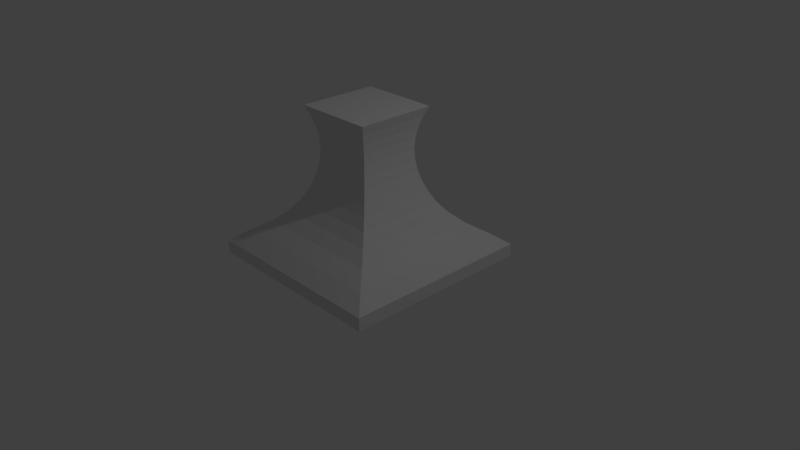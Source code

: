 # Source: experimnt2.blend  (saved by Blender 2.79.0; exported with 4.5.12 LTS)
import bpy
from mathutils import Matrix  # noqa: F401  (used for matrix-valued properties, if any)

bpy.ops.wm.read_factory_settings(use_empty=True)
scene = bpy.context.scene
scene.name = 'Scene'

# ---- collections
col_collection_1 = bpy.data.collections.new('Collection 1'); scene.collection.children.link(col_collection_1)

# ---- world
world_world = bpy.data.worlds.new('World'); scene.world = world_world
world_world.color = (0.05088, 0.05088, 0.05088)
world_world.use_sun_shadow = False
world_world.sun_shadow_jitter_overblur = 0.0
world_world.cycles.sampling_method = 'MANUAL'

# ---- cameras
cam_camera = bpy.data.cameras.new('Camera')
cam_camera.clip_end = 100.0
cam_camera.lens = 35.0
cam_camera.sensor_width = 32.0
cam_camera.sensor_height = 18.0
cam_camera.ortho_scale = 7.314
cam_camera.dof.focus_distance = 0.0
cam_camera.dof.aperture_fstop = 128.0

# ---- lights
light_lamp = bpy.data.lights.new('Lamp', 'POINT')
light_lamp.transmission_factor = 0.0
light_lamp.cutoff_distance = 30.0
light_lamp.energy = 100.0
light_lamp.shadow_buffer_clip_start = 1.001
light_lamp.shadow_soft_size = 0.1
light_lamp.shadow_maximum_resolution = 0.006
light_lamp.use_absolute_resolution = True

# ---- meshes
me_plane = bpy.data.meshes.new('Plane')
me_plane.from_pydata([(-1.276, -1.276, 0.0), (1.276, -1.276, 0.0), (-1.276, 1.276, 0.0), (1.276, 1.276, 0.0), (-1.276, -1.276, 0.1698), (1.276, -1.276, 0.1698), (-1.276, 1.276, 0.1698), (1.276, 1.276, 0.1698), (-0.5258, -0.5258, 1.996), (0.5258, -0.5258, 1.996), (-0.5258, 0.5258, 1.996), (0.5258, 0.5258, 1.996), (-1.075, 1.075, 0.3234), (-0.8634, 0.8634, 0.4639), (-0.7127, 0.7127, 0.6044), (-0.6065, 0.6065, 0.7448), (-0.5318, 0.5318, 0.8853), (-0.4755, 0.4755, 1.026), (-0.4352, 0.4352, 1.166), (-0.4111, 0.4111, 1.307), (-0.403, 0.403, 1.447), (-0.4111, 0.4111, 1.588), (-0.4352, 0.4352, 1.728), (-0.4755, 0.4755, 1.869), (0.4755, 0.4755, 1.869), (0.4352, 0.4352, 1.728), (0.4111, 0.4111, 1.588), (0.403, 0.403, 1.447), (0.4111, 0.4111, 1.307), (0.4352, 0.4352, 1.166), (0.4755, 0.4755, 1.026), (0.5318, 0.5318, 0.8853), (0.6065, 0.6065, 0.7448), (0.7127, 0.7127, 0.6044), (0.8634, 0.8634, 0.4639), (1.075, 1.075, 0.3234), (1.075, -1.075, 0.3234), (0.8634, -0.8634, 0.4639), (0.7127, -0.7127, 0.6044), (0.6065, -0.6065, 0.7448), (0.5318, -0.5318, 0.8853), (0.4755, -0.4755, 1.026), (0.4352, -0.4352, 1.166), (0.4111, -0.4111, 1.307), (0.403, -0.403, 1.447), (0.4111, -0.4111, 1.588), (0.4352, -0.4352, 1.728), (0.4755, -0.4755, 1.869), (-0.4755, -0.4755, 1.869), (-0.4352, -0.4352, 1.728), (-0.4111, -0.4111, 1.588), (-0.403, -0.403, 1.447), (-0.4111, -0.4111, 1.307), (-0.4352, -0.4352, 1.166), (-0.4755, -0.4755, 1.026), (-0.5318, -0.5318, 0.8853), (-0.6065, -0.6065, 0.7448), (-0.7127, -0.7127, 0.6044), (-0.8634, -0.8634, 0.4639), (-1.075, -1.075, 0.3234)], [], [(0, 2, 3, 1), (24, 23, 10, 11), (3, 2, 6, 7), (0, 1, 5, 4), (1, 3, 7, 5), (2, 0, 4, 6), (8, 9, 11, 10), (48, 47, 9, 8), (47, 24, 11, 9), (23, 48, 8, 10), (6, 4, 59, 12), (12, 59, 58, 13), (13, 58, 57, 14), (14, 57, 56, 15), (15, 56, 55, 16), (16, 55, 54, 17), (17, 54, 53, 18), (18, 53, 52, 19), (19, 52, 51, 20), (20, 51, 50, 21), (21, 50, 49, 22), (22, 49, 48, 23), (5, 7, 35, 36), (36, 35, 34, 37), (37, 34, 33, 38), (38, 33, 32, 39), (39, 32, 31, 40), (40, 31, 30, 41), (41, 30, 29, 42), (42, 29, 28, 43), (43, 28, 27, 44), (44, 27, 26, 45), (45, 26, 25, 46), (46, 25, 24, 47), (4, 5, 36, 59), (59, 36, 37, 58), (58, 37, 38, 57), (57, 38, 39, 56), (56, 39, 40, 55), (55, 40, 41, 54), (54, 41, 42, 53), (53, 42, 43, 52), (52, 43, 44, 51), (51, 44, 45, 50), (50, 45, 46, 49), (49, 46, 47, 48), (7, 6, 12, 35), (35, 12, 13, 34), (34, 13, 14, 33), (33, 14, 15, 32), (32, 15, 16, 31), (31, 16, 17, 30), (30, 17, 18, 29), (29, 18, 19, 28), (28, 19, 20, 27), (27, 20, 21, 26), (26, 21, 22, 25), (25, 22, 23, 24)])
me_plane.use_remesh_preserve_volume = False
me_plane.use_remesh_preserve_attributes = False
me_plane.use_mirror_vertex_groups = False
me_plane.update()

# ---- objects
ob_plane = bpy.data.objects.new('Plane', me_plane)
ob_lamp = bpy.data.objects.new('Lamp', light_lamp)
ob_camera = bpy.data.objects.new('Camera', cam_camera)

# ---- transforms, parenting, visibility, modifiers, constraints
ob_plane.location = (0.0, 0.0, 0.0)
ob_plane.lineart.crease_threshold = 0.0
ob_lamp.location = (4.076, 1.005, 5.904)
ob_lamp.rotation_euler = (0.6503, 0.05522, 1.866)
ob_lamp.lock_rotations_4d = False
ob_lamp.empty_display_type = 'ARROWS'
ob_lamp.color = (0.0, 0.0, 0.0, 0.0)
ob_lamp.lineart.crease_threshold = 0.0
ob_camera.location = (7.481, -6.508, 5.344)
ob_camera.rotation_euler = (1.109, 0.0, 0.8149)
ob_camera.lock_rotations_4d = False
ob_camera.empty_display_type = 'ARROWS'
ob_camera.color = (0.0, 0.0, 0.0, 0.0)
ob_camera.display_type = 'WIRE'
ob_camera.lineart.crease_threshold = 0.0

# ---- collection membership
col_collection_1.objects.link(ob_plane)
col_collection_1.objects.link(ob_lamp)
col_collection_1.objects.link(ob_camera)

# ---- scene / render settings (as saved in the file)
scene.camera = ob_camera
scene.frame_start = 1; scene.frame_end = 250; scene.frame_set(1)
scene.render.engine = 'BLENDER_EEVEE_NEXT'
scene.render.resolution_percentage = 50
scene.render.dither_intensity = 0.0
scene.cycles.use_denoising = False
scene.cycles.samples = 128
scene.cycles.sampling_pattern = 'TABULATED_SOBOL'
scene.cycles.use_adaptive_sampling = False
scene.cycles.use_light_tree = False
scene.cycles.blur_glossy = 0.0
scene.cycles.sample_clamp_indirect = 0.0
scene.view_settings.view_transform = 'Standard'
bpy.context.view_layer.update()
